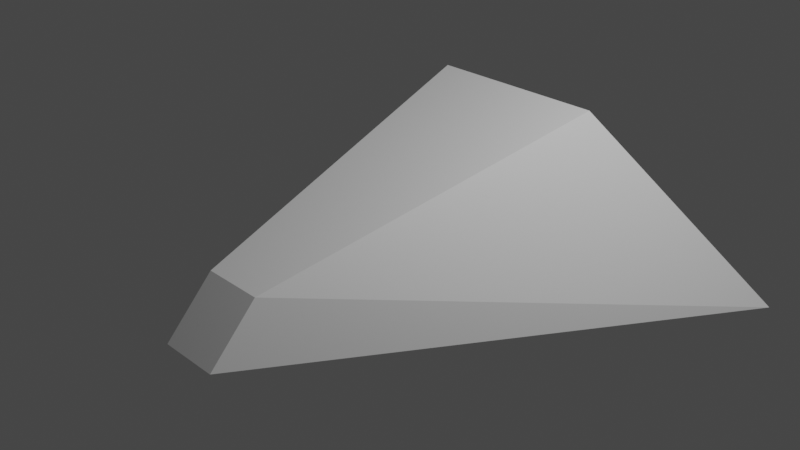 # Source: knightship.blend  (saved by Blender 3.6.13; exported with 4.5.12 LTS)
import bpy
from mathutils import Matrix  # noqa: F401  (used for matrix-valued properties, if any)

bpy.ops.wm.read_factory_settings(use_empty=True)
scene = bpy.context.scene
scene.name = 'Scene'

# ---- collections
col_collection = bpy.data.collections.new('Collection'); scene.collection.children.link(col_collection)

# ---- materials (node trees are filled in below, after node groups)
mat_material = bpy.data.materials.new('Material')
mat_material.alpha_threshold = 0.0
mat_material.use_transparent_shadow = False
mat_material.roughness = 0.5
mat_material.line_color = (0.0, 0.0, 0.0, 1.0)

# ---- material node trees
mat_material.use_nodes = True; mat_material.node_tree.nodes.clear()
_N = mat_material.node_tree.nodes; _L = mat_material.node_tree.links
n0 = _N.new('ShaderNodeOutputMaterial'); n0.name = 'Material Output'; n0.location = (300, 300)
n1 = _N.new('ShaderNodeBsdfPrincipled'); n1.name = 'Principled BSDF'; n1.location = (10, 300)
n1.distribution = 'GGX'
n1.subsurface_method = 'RANDOM_WALK_SKIN'
n1.inputs[3].default_value = 1.45
n1.inputs[27].default_value = (0.0, 0.0, 0.0, 1.0)
n1.inputs[28].default_value = 1.0
_L.new(n1.outputs[0], n0.inputs[0])
n0.is_active_output = True

# ---- world
world_world = bpy.data.worlds.new('World'); scene.world = world_world
world_world.use_nodes = True; world_world.node_tree.nodes.clear()
_N = world_world.node_tree.nodes; _L = world_world.node_tree.links
n0 = _N.new('ShaderNodeOutputWorld'); n0.name = 'World Output'; n0.location = (300, 300)
n1 = _N.new('ShaderNodeBackground'); n1.name = 'Background'; n1.location = (10, 300)
n1.inputs[0].default_value = (0.05088, 0.05088, 0.05088, 1.0)
_L.new(n1.outputs[0], n0.inputs[0])
n0.is_active_output = True
world_world.color = (0.05088, 0.05088, 0.05088)
world_world.use_sun_shadow = False
world_world.sun_shadow_jitter_overblur = 0.0

# ---- cameras
cam_camera = bpy.data.cameras.new('Camera')
cam_camera.clip_end = 100.0
cam_camera.ortho_scale = 7.314

# ---- lights
light_light = bpy.data.lights.new('Light', 'POINT')
light_light.transmission_factor = 0.0
light_light.energy = 1000.0
light_light.shadow_soft_size = 0.1
light_light.shadow_maximum_resolution = 0.006
light_light.use_absolute_resolution = True

# ---- meshes
me_cube = bpy.data.meshes.new('Cube')
me_cube.from_pydata([(0.7108, 1.967, 0.4901), (1.549, 2.497, -0.4901), (0.3376, -2.058, 0.04237), (0.3376, -2.583, -0.5232), (-0.7108, 1.967, 0.4901), (-1.549, 2.497, -0.4901), (-0.3376, -2.058, 0.04237), (-0.3376, -2.583, -0.5232), (2.71, 2.772, -1.0), (-2.71, 2.772, -1.0), (1.0, 1.692, 1.0), (-1.0, 1.692, 1.0)], [], [(10, 11, 6, 2), (3, 2, 6, 7), (7, 6, 11, 9), (9, 8, 3, 7), (8, 10, 2, 3), (5, 4, 0, 1), (5, 1, 8, 9), (1, 0, 10, 8), (4, 5, 9, 11), (0, 4, 11, 10)])
_uv = me_cube.uv_layers.new(name='UVMap')
_uv.uv.foreach_set('vector', [0.625, 0.5, 0.875, 0.5, 0.875, 0.75, 0.625, 0.75, 0.375, 0.75, 0.625, 0.75, 0.625, 1.0, 0.375, 1.0, 0.375, 0.0, 0.625, 0.0, 0.625, 0.25, 0.375, 0.25, 0.125, 0.5, 0.375, 0.5, 0.375, 0.75, 0.125, 0.75, 0.375, 0.5, 0.625, 0.5, 0.625, 0.75, 0.375, 0.75, 0.4387, 0.2888, 0.5613, 0.3055, 0.5613, 0.4445, 0.4387, 0.4612, 0.4387, 0.2888, 0.4387, 0.4612, 0.375, 0.5, 0.375, 0.25, 0.4387, 0.4612, 0.5613, 0.4445, 0.625, 0.5, 0.375, 0.5, 0.5613, 0.3055, 0.4387, 0.2888, 0.375, 0.25, 0.625, 0.25, 0.5613, 0.4445, 0.5613, 0.3055, 0.625, 0.25, 0.625, 0.5])
me_cube.materials.append(mat_material)
me_cube.use_mirror_vertex_groups = False
me_cube.update()

# ---- objects
ob_cube = bpy.data.objects.new('Cube', me_cube)
ob_light = bpy.data.objects.new('Light', light_light)
ob_camera = bpy.data.objects.new('Camera', cam_camera)

# ---- transforms, parenting, visibility, modifiers, constraints
ob_cube.location = (0.0, 0.0, 0.0)
ob_cube.lock_rotations_4d = False
ob_cube.empty_display_type = 'ARROWS'
ob_cube.lineart.crease_threshold = 0.0
ob_light.location = (4.076, 1.005, 5.904)
ob_light.rotation_euler = (0.6503, 0.05522, 1.866)
ob_light.lock_rotations_4d = False
ob_light.empty_display_type = 'ARROWS'
ob_light.color = (0.0, 0.0, 0.0, 0.0)
ob_light.lineart.crease_threshold = 0.0
ob_camera.location = (7.359, -6.926, 4.958)
ob_camera.rotation_euler = (1.109, 0.0, 0.8149)
ob_camera.lock_rotations_4d = False
ob_camera.empty_display_type = 'ARROWS'
ob_camera.color = (0.0, 0.0, 0.0, 0.0)
ob_camera.display_type = 'WIRE'
ob_camera.lineart.crease_threshold = 0.0

# ---- collection membership
col_collection.objects.link(ob_cube)
col_collection.objects.link(ob_light)
col_collection.objects.link(ob_camera)

# ---- scene / render settings (as saved in the file)
scene.camera = ob_camera
scene.frame_start = 1; scene.frame_end = 250; scene.frame_set(1)
scene.render.engine = 'BLENDER_EEVEE_NEXT'
scene.cycles.sampling_pattern = 'TABULATED_SOBOL'
scene.view_settings.view_transform = 'Filmic'
bpy.context.view_layer.update()
